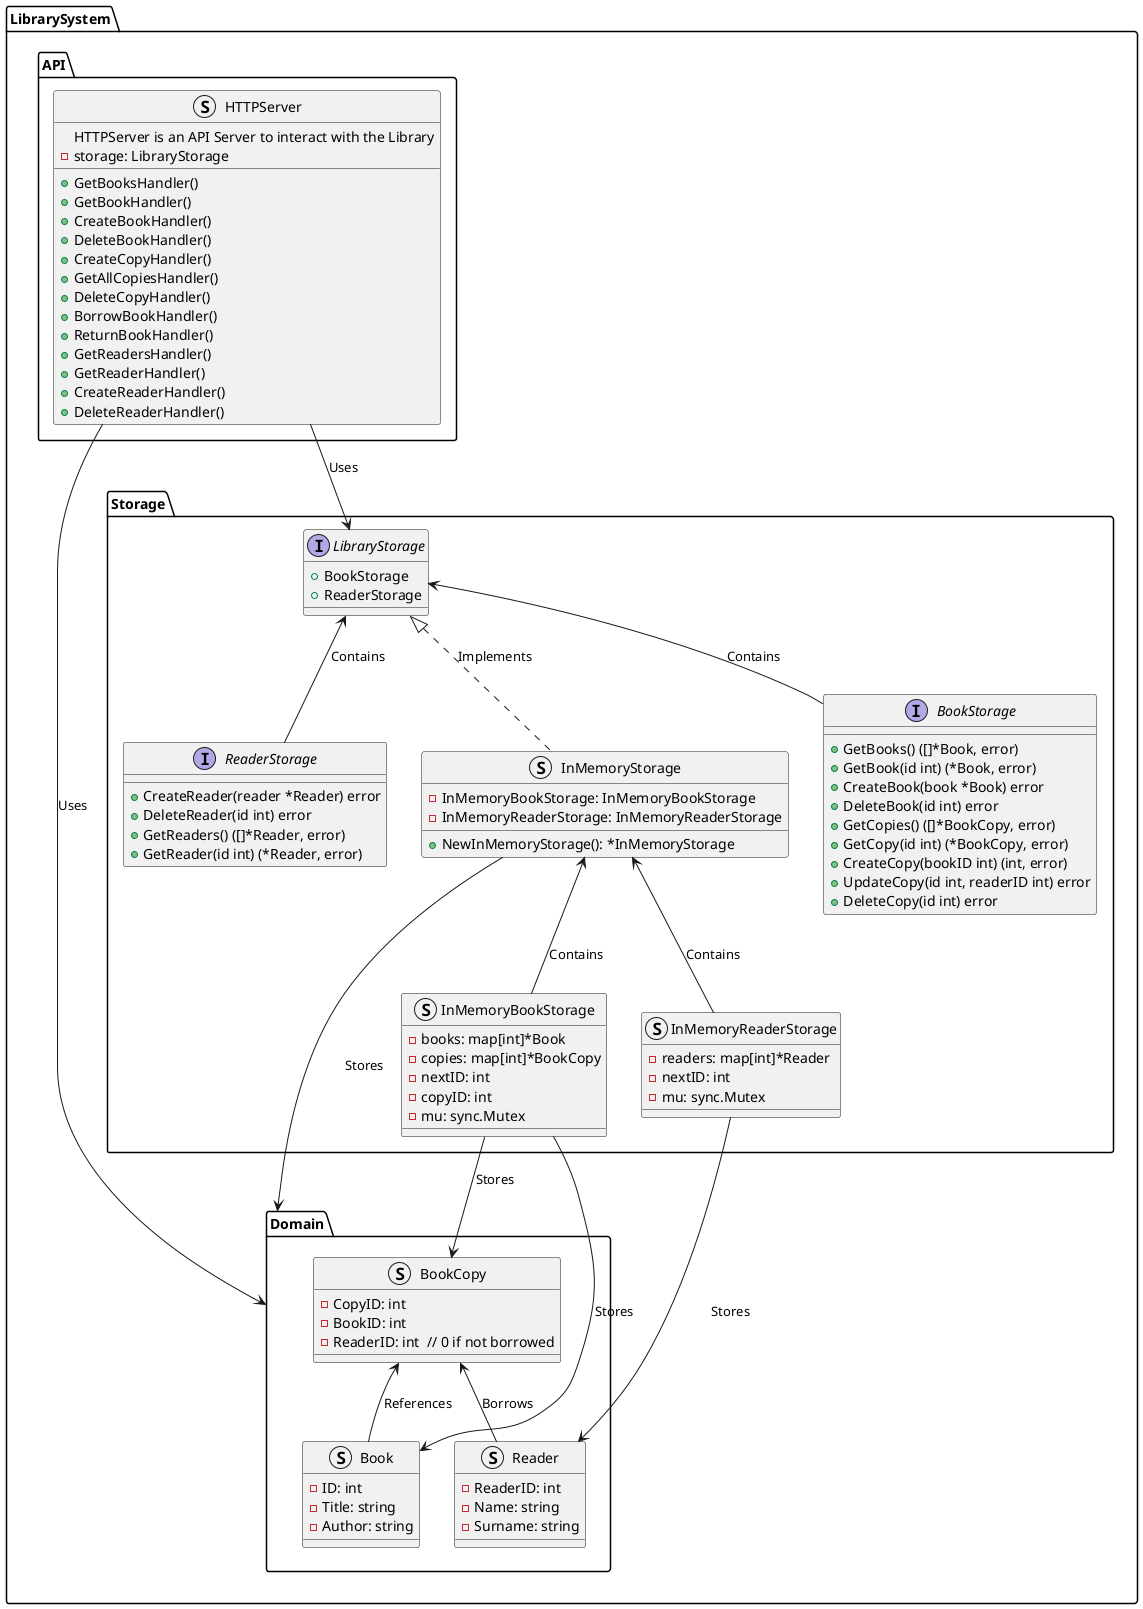

The diagram above was rendered by PlantUML. Its source (embedded in the PNG):
@startuml

package "LibrarySystem" {

    package "Domain" {
        struct Book {
            - ID: int
            - Title: string
            - Author: string
        }

        struct BookCopy {
            - CopyID: int
            - BookID: int
            - ReaderID: int  // 0 if not borrowed
        }

        struct Reader {
            - ReaderID: int
            - Name: string
            - Surname: string
        }

    }

    package "API" {
        struct HTTPServer {
            HTTPServer is an API Server to interact with the Library
            - storage: LibraryStorage
            + GetBooksHandler()
            + GetBookHandler()
            + CreateBookHandler()
            + DeleteBookHandler()
            + CreateCopyHandler()
            + GetAllCopiesHandler()
            + DeleteCopyHandler()
            + BorrowBookHandler()
            + ReturnBookHandler()
            + GetReadersHandler()
            + GetReaderHandler()
            + CreateReaderHandler()
            + DeleteReaderHandler()
        }
    }

    package "Storage" {
        interface BookStorage {
            + GetBooks() ([]*Book, error)
            + GetBook(id int) (*Book, error)
            + CreateBook(book *Book) error
            + DeleteBook(id int) error
            + GetCopies() ([]*BookCopy, error)
            + GetCopy(id int) (*BookCopy, error)
            + CreateCopy(bookID int) (int, error)
            + UpdateCopy(id int, readerID int) error
            + DeleteCopy(id int) error
        }

        interface ReaderStorage {
            + CreateReader(reader *Reader) error
            + DeleteReader(id int) error
            + GetReaders() ([]*Reader, error)
            + GetReader(id int) (*Reader, error)
        }

        interface LibraryStorage {
            + BookStorage
            + ReaderStorage
        }

        struct InMemoryStorage {
            - InMemoryBookStorage: InMemoryBookStorage
            - InMemoryReaderStorage: InMemoryReaderStorage
            + NewInMemoryStorage(): *InMemoryStorage
        }

        struct InMemoryBookStorage {
            - books: map[int]*Book
            - copies: map[int]*BookCopy
            - nextID: int
            - copyID: int
            - mu: sync.Mutex
        }

        struct InMemoryReaderStorage {
            - readers: map[int]*Reader
            - nextID: int
            - mu: sync.Mutex
        }
    }

    ' Type 	Symbol
    ' Zero or One 	|o--
    ' Exactly One 	||--
    ' Zero or Many 	}o--
    ' One or Many 	}|--

    LibraryStorage <|.. InMemoryStorage : "Implements"
    LibraryStorage <-- BookStorage : "Contains"
    LibraryStorage <-- ReaderStorage : "Contains"
    HTTPServer --> LibraryStorage : "Uses"
    HTTPServer --> Domain : "Uses"
    InMemoryStorage <-- InMemoryBookStorage : "Contains"
    InMemoryStorage <-- InMemoryReaderStorage : "Contains"
    InMemoryBookStorage --> Book : "Stores"
    InMemoryReaderStorage --> Reader : "Stores"
    InMemoryBookStorage --> BookCopy : "Stores"
    InMemoryStorage --> Domain : "Stores"
    BookCopy <-- Book : "References"
    BookCopy <-- Reader : "Borrows"
}

@enduml